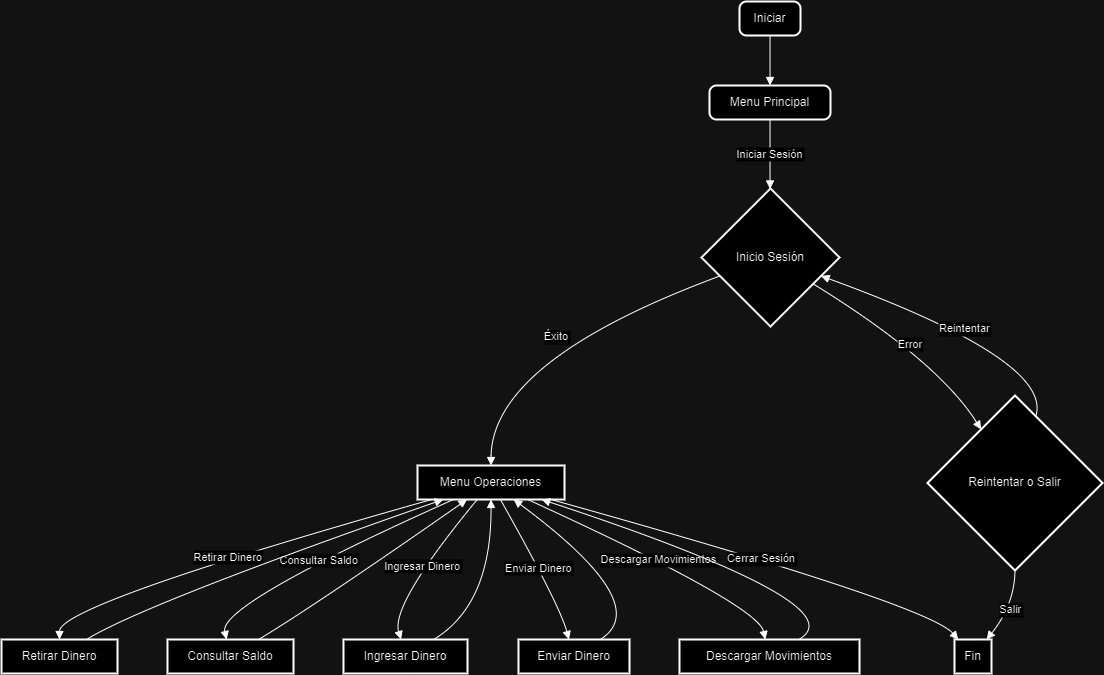

The diagram above was exported from draw.io. Its source (the exported page's mxGraphModel, read from the mxfile embedded in the PNG):
<mxGraphModel dx="1363" dy="846" grid="1" gridSize="10" guides="1" tooltips="1" connect="1" arrows="1" fold="1" page="1" pageScale="1" pageWidth="827" pageHeight="1169" math="0" shadow="0">
  <root>
    <mxCell id="0" />
    <mxCell id="1" parent="0" />
    <mxCell id="AI5FQ-IP6p8Gr8jTmENB-1" value="Iniciar" style="rounded=1;absoluteArcSize=1;arcSize=14;whiteSpace=wrap;strokeWidth=2;" vertex="1" parent="1">
      <mxGeometry x="888" y="200" width="61" height="34" as="geometry" />
    </mxCell>
    <mxCell id="AI5FQ-IP6p8Gr8jTmENB-2" value="Menu Principal" style="rounded=1;absoluteArcSize=1;arcSize=14;whiteSpace=wrap;strokeWidth=2;" vertex="1" parent="1">
      <mxGeometry x="858" y="284" width="121" height="34" as="geometry" />
    </mxCell>
    <mxCell id="AI5FQ-IP6p8Gr8jTmENB-3" value="Inicio Sesión" style="rhombus;strokeWidth=2;whiteSpace=wrap;" vertex="1" parent="1">
      <mxGeometry x="850" y="387" width="138" height="138" as="geometry" />
    </mxCell>
    <mxCell id="AI5FQ-IP6p8Gr8jTmENB-4" value="Menu Operaciones" style="whiteSpace=wrap;strokeWidth=2;" vertex="1" parent="1">
      <mxGeometry x="566" y="664" width="147" height="34" as="geometry" />
    </mxCell>
    <mxCell id="AI5FQ-IP6p8Gr8jTmENB-5" value="Retirar Dinero" style="whiteSpace=wrap;strokeWidth=2;" vertex="1" parent="1">
      <mxGeometry x="150" y="838" width="116" height="34" as="geometry" />
    </mxCell>
    <mxCell id="AI5FQ-IP6p8Gr8jTmENB-6" value="Consultar Saldo" style="whiteSpace=wrap;strokeWidth=2;" vertex="1" parent="1">
      <mxGeometry x="316" y="838" width="126" height="34" as="geometry" />
    </mxCell>
    <mxCell id="AI5FQ-IP6p8Gr8jTmENB-7" value="Ingresar Dinero" style="whiteSpace=wrap;strokeWidth=2;" vertex="1" parent="1">
      <mxGeometry x="492" y="838" width="124" height="34" as="geometry" />
    </mxCell>
    <mxCell id="AI5FQ-IP6p8Gr8jTmENB-8" value="Enviar Dinero" style="whiteSpace=wrap;strokeWidth=2;" vertex="1" parent="1">
      <mxGeometry x="667" y="838" width="111" height="34" as="geometry" />
    </mxCell>
    <mxCell id="AI5FQ-IP6p8Gr8jTmENB-9" value="Descargar Movimientos" style="whiteSpace=wrap;strokeWidth=2;" vertex="1" parent="1">
      <mxGeometry x="828" y="838" width="180" height="34" as="geometry" />
    </mxCell>
    <mxCell id="AI5FQ-IP6p8Gr8jTmENB-10" value="Fin" style="whiteSpace=wrap;strokeWidth=2;" vertex="1" parent="1">
      <mxGeometry x="1103" y="838" width="37" height="34" as="geometry" />
    </mxCell>
    <mxCell id="AI5FQ-IP6p8Gr8jTmENB-11" value="Reintentar o Salir" style="rhombus;strokeWidth=2;whiteSpace=wrap;" vertex="1" parent="1">
      <mxGeometry x="1076" y="594" width="175" height="175" as="geometry" />
    </mxCell>
    <mxCell id="AI5FQ-IP6p8Gr8jTmENB-12" value="" style="curved=1;startArrow=none;endArrow=block;exitX=0.500672387295082;exitY=1;entryX=0.500338972107438;entryY=0;rounded=0;" edge="1" parent="1" source="AI5FQ-IP6p8Gr8jTmENB-1" target="AI5FQ-IP6p8Gr8jTmENB-2">
      <mxGeometry relative="1" as="geometry">
        <Array as="points" />
      </mxGeometry>
    </mxCell>
    <mxCell id="AI5FQ-IP6p8Gr8jTmENB-13" value="Iniciar Sesión" style="curved=1;startArrow=none;endArrow=block;exitX=0.500338972107438;exitY=1;entryX=0.49667402626811596;entryY=0;rounded=0;" edge="1" parent="1" source="AI5FQ-IP6p8Gr8jTmENB-2" target="AI5FQ-IP6p8Gr8jTmENB-3">
      <mxGeometry relative="1" as="geometry">
        <Array as="points" />
      </mxGeometry>
    </mxCell>
    <mxCell id="AI5FQ-IP6p8Gr8jTmENB-14" value="Éxito" style="curved=1;startArrow=none;endArrow=block;exitX=-0.0022220335144927535;exitY=0.6836747062578858;entryX=0.5000398596938775;entryY=0.00700827205882353;rounded=0;" edge="1" parent="1" source="AI5FQ-IP6p8Gr8jTmENB-3" target="AI5FQ-IP6p8Gr8jTmENB-4">
      <mxGeometry relative="1" as="geometry">
        <Array as="points">
          <mxPoint x="640" y="559" />
        </Array>
      </mxGeometry>
    </mxCell>
    <mxCell id="AI5FQ-IP6p8Gr8jTmENB-15" value="Retirar Dinero" style="curved=1;startArrow=none;endArrow=block;exitX=0.09116187646781193;exitY=1.0070082720588236;entryX=0.5001010237068966;entryY=-0.006433823529411764;rounded=0;" edge="1" parent="1" source="AI5FQ-IP6p8Gr8jTmENB-4" target="AI5FQ-IP6p8Gr8jTmENB-5">
      <mxGeometry relative="1" as="geometry">
        <Array as="points">
          <mxPoint x="208" y="803" />
        </Array>
      </mxGeometry>
    </mxCell>
    <mxCell id="AI5FQ-IP6p8Gr8jTmENB-16" value="Consultar Saldo" style="curved=1;startArrow=none;endArrow=block;exitX=0.2415356962578664;exitY=1.0070082720588236;entryX=0.468864376252119;entryY=-0.006433823529411764;rounded=0;" edge="1" parent="1" source="AI5FQ-IP6p8Gr8jTmENB-4" target="AI5FQ-IP6p8Gr8jTmENB-6">
      <mxGeometry relative="1" as="geometry">
        <Array as="points">
          <mxPoint x="367" y="803" />
        </Array>
      </mxGeometry>
    </mxCell>
    <mxCell id="AI5FQ-IP6p8Gr8jTmENB-17" value="Ingresar Dinero" style="curved=1;startArrow=none;endArrow=block;exitX=0.40515906898179205;exitY=1.0070082720588236;entryX=0.46356256606248053;entryY=-0.006433823529411764;rounded=0;" edge="1" parent="1" source="AI5FQ-IP6p8Gr8jTmENB-4" target="AI5FQ-IP6p8Gr8jTmENB-7">
      <mxGeometry relative="1" as="geometry">
        <Array as="points">
          <mxPoint x="539" y="803" />
        </Array>
      </mxGeometry>
    </mxCell>
    <mxCell id="AI5FQ-IP6p8Gr8jTmENB-18" value="Enviar Dinero" style="curved=1;startArrow=none;endArrow=block;exitX=0.5645793777704164;exitY=1.0070082720588236;entryX=0.4536132385419396;entryY=-0.006433823529411764;rounded=0;" edge="1" parent="1" source="AI5FQ-IP6p8Gr8jTmENB-4" target="AI5FQ-IP6p8Gr8jTmENB-8">
      <mxGeometry relative="1" as="geometry">
        <Array as="points">
          <mxPoint x="708" y="803" />
        </Array>
      </mxGeometry>
    </mxCell>
    <mxCell id="AI5FQ-IP6p8Gr8jTmENB-19" value="Descargar Movimientos" style="curved=1;startArrow=none;endArrow=block;exitX=0.7528196388269882;exitY=1.0070082720588236;entryX=0.4768705333063647;entryY=-0.006433823529411764;rounded=0;" edge="1" parent="1" source="AI5FQ-IP6p8Gr8jTmENB-4" target="AI5FQ-IP6p8Gr8jTmENB-9">
      <mxGeometry relative="1" as="geometry">
        <Array as="points">
          <mxPoint x="906" y="803" />
        </Array>
      </mxGeometry>
    </mxCell>
    <mxCell id="AI5FQ-IP6p8Gr8jTmENB-20" value="Cerrar Sesión" style="curved=1;startArrow=none;endArrow=block;exitX=0.913835298171416;exitY=1.0070082720588236;entryX=0.09625508396746264;entryY=-0.006433823529411764;rounded=0;" edge="1" parent="1" source="AI5FQ-IP6p8Gr8jTmENB-4" target="AI5FQ-IP6p8Gr8jTmENB-10">
      <mxGeometry relative="1" as="geometry">
        <Array as="points">
          <mxPoint x="1076" y="803" />
        </Array>
      </mxGeometry>
    </mxCell>
    <mxCell id="AI5FQ-IP6p8Gr8jTmENB-21" value="Error" style="curved=1;startArrow=none;endArrow=block;exitX=0.9955700860507246;exitY=0.8064464309288423;entryX=0.1829879264383791;entryY=-0.0017410714285714286;rounded=0;" edge="1" parent="1" source="AI5FQ-IP6p8Gr8jTmENB-3" target="AI5FQ-IP6p8Gr8jTmENB-11">
      <mxGeometry relative="1" as="geometry">
        <Array as="points">
          <mxPoint x="1086" y="559" />
        </Array>
      </mxGeometry>
    </mxCell>
    <mxCell id="AI5FQ-IP6p8Gr8jTmENB-22" value="Reintentar" style="curved=1;startArrow=none;endArrow=block;exitX=0.6562301623420795;exitY=-0.0017410714285714286;entryX=0.9955700860507246;entryY=0.6810205879398581;rounded=0;" edge="1" parent="1" source="AI5FQ-IP6p8Gr8jTmENB-11" target="AI5FQ-IP6p8Gr8jTmENB-3">
      <mxGeometry relative="1" as="geometry">
        <Array as="points">
          <mxPoint x="1202" y="559" />
        </Array>
      </mxGeometry>
    </mxCell>
    <mxCell id="AI5FQ-IP6p8Gr8jTmENB-23" value="Salir" style="curved=1;startArrow=none;endArrow=block;exitX=0.5;exitY=1;entryX=0.8745725777355039;entryY=-0.006433823529411764;rounded=0;exitDx=0;exitDy=0;" edge="1" parent="1" source="AI5FQ-IP6p8Gr8jTmENB-11" target="AI5FQ-IP6p8Gr8jTmENB-10">
      <mxGeometry relative="1" as="geometry">
        <Array as="points">
          <mxPoint x="1163" y="803" />
        </Array>
      </mxGeometry>
    </mxCell>
    <mxCell id="AI5FQ-IP6p8Gr8jTmENB-24" value="" style="curved=1;startArrow=none;endArrow=block;exitX=0.7363245286868095;exitY=-0.006433823529411764;entryX=0.16982265294432738;entryY=1.0070082720588236;rounded=0;" edge="1" parent="1" source="AI5FQ-IP6p8Gr8jTmENB-5" target="AI5FQ-IP6p8Gr8jTmENB-4">
      <mxGeometry relative="1" as="geometry">
        <Array as="points">
          <mxPoint x="291" y="803" />
        </Array>
      </mxGeometry>
    </mxCell>
    <mxCell id="AI5FQ-IP6p8Gr8jTmENB-25" value="" style="curved=1;startArrow=none;endArrow=block;exitX=0.7258572801086453;exitY=-0.006433823529411764;entryX=0.3344898513219344;entryY=1.0070082720588236;rounded=0;" edge="1" parent="1" source="AI5FQ-IP6p8Gr8jTmENB-6" target="AI5FQ-IP6p8Gr8jTmENB-4">
      <mxGeometry relative="1" as="geometry">
        <Array as="points">
          <mxPoint x="465" y="803" />
        </Array>
      </mxGeometry>
    </mxCell>
    <mxCell id="AI5FQ-IP6p8Gr8jTmENB-26" value="" style="curved=1;startArrow=none;endArrow=block;exitX=0.7301130524780769;exitY=-0.006433823529411764;entryX=0.5000398596938775;entryY=1.0070082720588236;rounded=0;" edge="1" parent="1" source="AI5FQ-IP6p8Gr8jTmENB-7" target="AI5FQ-IP6p8Gr8jTmENB-4">
      <mxGeometry relative="1" as="geometry">
        <Array as="points">
          <mxPoint x="640" y="803" />
        </Array>
      </mxGeometry>
    </mxCell>
    <mxCell id="AI5FQ-IP6p8Gr8jTmENB-27" value="" style="curved=1;startArrow=none;endArrow=block;exitX=0.7401248715341558;exitY=-0.006433823529411764;entryX=0.6558734058640019;entryY=1.0070082720588236;rounded=0;" edge="1" parent="1" source="AI5FQ-IP6p8Gr8jTmENB-8" target="AI5FQ-IP6p8Gr8jTmENB-4">
      <mxGeometry relative="1" as="geometry">
        <Array as="points">
          <mxPoint x="804" y="803" />
        </Array>
      </mxGeometry>
    </mxCell>
    <mxCell id="AI5FQ-IP6p8Gr8jTmENB-28" value="" style="curved=1;startArrow=none;endArrow=block;exitX=0.6644914711434738;exitY=-0.006433823529411764;entryX=0.8497658717899745;entryY=1.0070082720588236;rounded=0;" edge="1" parent="1" source="AI5FQ-IP6p8Gr8jTmENB-9" target="AI5FQ-IP6p8Gr8jTmENB-4">
      <mxGeometry relative="1" as="geometry">
        <Array as="points">
          <mxPoint x="1009" y="803" />
        </Array>
      </mxGeometry>
    </mxCell>
  </root>
</mxGraphModel>